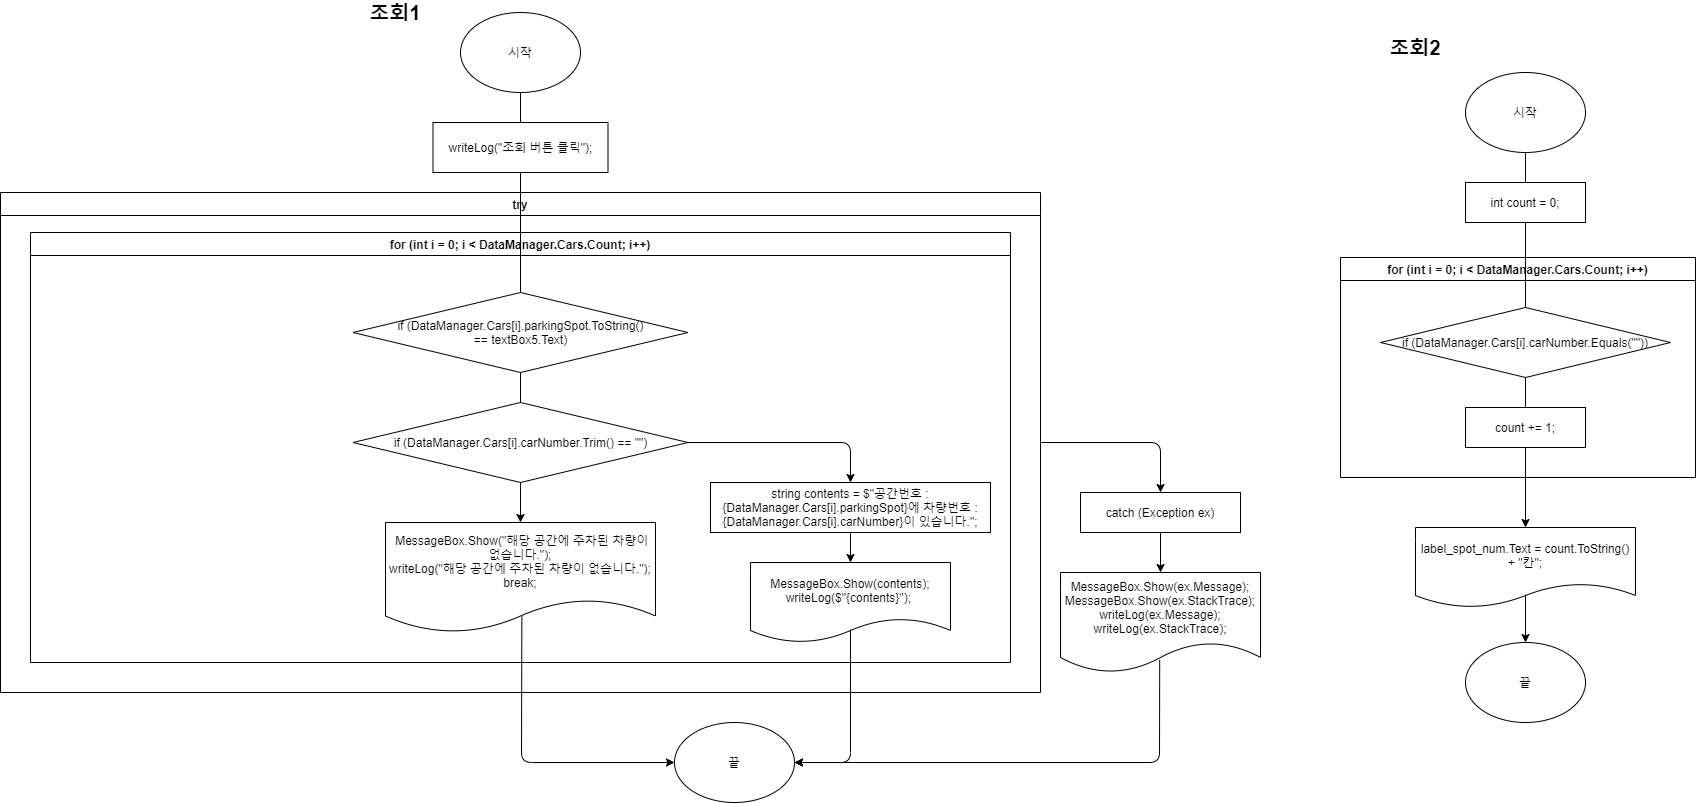

The diagram above was exported from draw.io. Its source (the exported page's mxGraphModel, read from the mxfile embedded in the PNG):
<mxGraphModel dx="2858" dy="2303" grid="1" gridSize="10" guides="1" tooltips="1" connect="1" arrows="1" fold="1" page="1" pageScale="1" pageWidth="827" pageHeight="1169" math="0" shadow="0">
  <root>
    <mxCell id="0" />
    <mxCell id="1" parent="0" />
    <mxCell id="bYaBlyMYapKMMhUXzT_6-1" value="&lt;b&gt;조회1&lt;/b&gt;" style="text;html=1;strokeColor=none;fillColor=none;align=center;verticalAlign=middle;whiteSpace=wrap;rounded=0;fontSize=20;" parent="1" vertex="1">
      <mxGeometry x="40" y="-100" width="70" height="20" as="geometry" />
    </mxCell>
    <mxCell id="bYaBlyMYapKMMhUXzT_6-2" value="시작" style="ellipse;whiteSpace=wrap;html=1;" parent="1" vertex="1">
      <mxGeometry x="140" y="-90" width="120" height="80" as="geometry" />
    </mxCell>
    <mxCell id="bYaBlyMYapKMMhUXzT_6-3" value="writeLog(&quot;조회 버튼 클릭&quot;);" style="rounded=0;whiteSpace=wrap;html=1;" parent="1" vertex="1">
      <mxGeometry x="112.5" y="20" width="175" height="50" as="geometry" />
    </mxCell>
    <mxCell id="bYaBlyMYapKMMhUXzT_6-5" value="try" style="swimlane;" parent="1" vertex="1">
      <mxGeometry x="-320" y="90" width="1040" height="500" as="geometry" />
    </mxCell>
    <mxCell id="bYaBlyMYapKMMhUXzT_6-7" value="for (int i = 0; i &lt; DataManager.Cars.Count; i++)" style="swimlane;" parent="bYaBlyMYapKMMhUXzT_6-5" vertex="1">
      <mxGeometry x="30" y="40" width="980" height="430" as="geometry" />
    </mxCell>
    <mxCell id="bYaBlyMYapKMMhUXzT_6-9" value="if (DataManager.Cars[i].parkingSpot.ToString()&lt;br&gt;== textBox5.Text)" style="rhombus;whiteSpace=wrap;html=1;" parent="bYaBlyMYapKMMhUXzT_6-7" vertex="1">
      <mxGeometry x="322.5" y="60" width="335" height="80" as="geometry" />
    </mxCell>
    <mxCell id="bYaBlyMYapKMMhUXzT_6-10" value="if (DataManager.Cars[i].carNumber.Trim() == &quot;&quot;)" style="rhombus;whiteSpace=wrap;html=1;" parent="bYaBlyMYapKMMhUXzT_6-7" vertex="1">
      <mxGeometry x="322.5" y="170" width="335" height="80" as="geometry" />
    </mxCell>
    <mxCell id="bYaBlyMYapKMMhUXzT_6-11" value="" style="endArrow=none;html=1;exitX=0.5;exitY=1;exitDx=0;exitDy=0;entryX=0.5;entryY=0;entryDx=0;entryDy=0;" parent="bYaBlyMYapKMMhUXzT_6-7" source="bYaBlyMYapKMMhUXzT_6-9" target="bYaBlyMYapKMMhUXzT_6-10" edge="1">
      <mxGeometry width="50" height="50" relative="1" as="geometry">
        <mxPoint x="390" y="210" as="sourcePoint" />
        <mxPoint x="440" y="160" as="targetPoint" />
      </mxGeometry>
    </mxCell>
    <mxCell id="bYaBlyMYapKMMhUXzT_6-13" value="string contents = $&quot;공간번호 : {DataManager.Cars[i].parkingSpot}에 차량번호 : {DataManager.Cars[i].carNumber}이 있습니다.&quot;;" style="rounded=0;whiteSpace=wrap;html=1;" parent="bYaBlyMYapKMMhUXzT_6-7" vertex="1">
      <mxGeometry x="680" y="250" width="280" height="50" as="geometry" />
    </mxCell>
    <mxCell id="bYaBlyMYapKMMhUXzT_6-14" value="&lt;div&gt;MessageBox.Show(contents);&lt;/div&gt;&lt;div&gt;&lt;span&gt;writeLog($&quot;{contents}&quot;);&amp;nbsp;&lt;/span&gt;&lt;/div&gt;" style="shape=document;whiteSpace=wrap;html=1;boundedLbl=1;rounded=0;" parent="bYaBlyMYapKMMhUXzT_6-7" vertex="1">
      <mxGeometry x="720" y="330" width="200" height="80" as="geometry" />
    </mxCell>
    <mxCell id="bYaBlyMYapKMMhUXzT_6-15" value="" style="edgeStyle=orthogonalEdgeStyle;rounded=0;orthogonalLoop=1;jettySize=auto;html=1;entryX=0.5;entryY=0;entryDx=0;entryDy=0;" parent="bYaBlyMYapKMMhUXzT_6-7" source="bYaBlyMYapKMMhUXzT_6-13" target="bYaBlyMYapKMMhUXzT_6-14" edge="1">
      <mxGeometry relative="1" as="geometry">
        <mxPoint x="840" y="350" as="targetPoint" />
      </mxGeometry>
    </mxCell>
    <mxCell id="bYaBlyMYapKMMhUXzT_6-16" value="" style="endArrow=none;html=1;exitX=0.5;exitY=0;exitDx=0;exitDy=0;entryX=0.5;entryY=0;entryDx=0;entryDy=0;" parent="bYaBlyMYapKMMhUXzT_6-7" source="bYaBlyMYapKMMhUXzT_6-9" target="bYaBlyMYapKMMhUXzT_6-7" edge="1">
      <mxGeometry width="50" height="50" relative="1" as="geometry">
        <mxPoint x="562.5" y="180" as="sourcePoint" />
        <mxPoint x="612.5" y="130" as="targetPoint" />
      </mxGeometry>
    </mxCell>
    <mxCell id="bYaBlyMYapKMMhUXzT_6-18" value="" style="endArrow=classic;html=1;exitX=1;exitY=0.5;exitDx=0;exitDy=0;entryX=0.5;entryY=0;entryDx=0;entryDy=0;" parent="bYaBlyMYapKMMhUXzT_6-7" source="bYaBlyMYapKMMhUXzT_6-10" target="bYaBlyMYapKMMhUXzT_6-13" edge="1">
      <mxGeometry width="50" height="50" relative="1" as="geometry">
        <mxPoint x="810" y="240" as="sourcePoint" />
        <mxPoint x="860" y="190" as="targetPoint" />
        <Array as="points">
          <mxPoint x="820" y="210" />
        </Array>
      </mxGeometry>
    </mxCell>
    <mxCell id="bYaBlyMYapKMMhUXzT_6-19" value="&lt;div&gt;&amp;nbsp;MessageBox.Show(&quot;해당 공간에 주차된 차량이 없습니다.&quot;);&lt;/div&gt;&lt;div&gt;&lt;span&gt;writeLog(&quot;해당 공간에 주차된 차량이 없습니다.&quot;);&lt;/span&gt;&lt;/div&gt;&lt;div&gt;&lt;span&gt;break;&lt;/span&gt;&lt;/div&gt;" style="shape=document;whiteSpace=wrap;html=1;boundedLbl=1;" parent="bYaBlyMYapKMMhUXzT_6-7" vertex="1">
      <mxGeometry x="355" y="290" width="270" height="110" as="geometry" />
    </mxCell>
    <mxCell id="bYaBlyMYapKMMhUXzT_6-20" value="" style="edgeStyle=orthogonalEdgeStyle;rounded=0;orthogonalLoop=1;jettySize=auto;html=1;" parent="bYaBlyMYapKMMhUXzT_6-7" source="bYaBlyMYapKMMhUXzT_6-10" target="bYaBlyMYapKMMhUXzT_6-19" edge="1">
      <mxGeometry relative="1" as="geometry" />
    </mxCell>
    <mxCell id="bYaBlyMYapKMMhUXzT_6-8" value="" style="endArrow=none;html=1;entryX=0.5;entryY=0;entryDx=0;entryDy=0;exitX=0.5;exitY=0;exitDx=0;exitDy=0;" parent="bYaBlyMYapKMMhUXzT_6-5" source="bYaBlyMYapKMMhUXzT_6-7" target="bYaBlyMYapKMMhUXzT_6-5" edge="1">
      <mxGeometry width="50" height="50" relative="1" as="geometry">
        <mxPoint x="230" y="100" as="sourcePoint" />
        <mxPoint x="280" y="50" as="targetPoint" />
      </mxGeometry>
    </mxCell>
    <mxCell id="bYaBlyMYapKMMhUXzT_6-6" value="" style="endArrow=none;html=1;entryX=0.5;entryY=1;entryDx=0;entryDy=0;exitX=0.5;exitY=0;exitDx=0;exitDy=0;" parent="1" source="bYaBlyMYapKMMhUXzT_6-5" target="bYaBlyMYapKMMhUXzT_6-3" edge="1">
      <mxGeometry width="50" height="50" relative="1" as="geometry">
        <mxPoint x="90" y="280" as="sourcePoint" />
        <mxPoint x="140" y="230" as="targetPoint" />
      </mxGeometry>
    </mxCell>
    <mxCell id="bYaBlyMYapKMMhUXzT_6-21" value="" style="endArrow=classic;html=1;exitX=0.505;exitY=0.855;exitDx=0;exitDy=0;exitPerimeter=0;entryX=0;entryY=0.5;entryDx=0;entryDy=0;" parent="1" source="bYaBlyMYapKMMhUXzT_6-19" target="bYaBlyMYapKMMhUXzT_6-27" edge="1">
      <mxGeometry width="50" height="50" relative="1" as="geometry">
        <mxPoint x="210" y="720" as="sourcePoint" />
        <mxPoint x="201" y="670" as="targetPoint" />
        <Array as="points">
          <mxPoint x="201" y="660" />
        </Array>
      </mxGeometry>
    </mxCell>
    <mxCell id="bYaBlyMYapKMMhUXzT_6-22" value="" style="endArrow=classic;html=1;exitX=0.5;exitY=0.838;exitDx=0;exitDy=0;exitPerimeter=0;entryX=1;entryY=0.5;entryDx=0;entryDy=0;" parent="1" source="bYaBlyMYapKMMhUXzT_6-14" target="bYaBlyMYapKMMhUXzT_6-27" edge="1">
      <mxGeometry width="50" height="50" relative="1" as="geometry">
        <mxPoint x="600" y="710" as="sourcePoint" />
        <mxPoint x="530" y="660" as="targetPoint" />
        <Array as="points">
          <mxPoint x="530" y="660" />
        </Array>
      </mxGeometry>
    </mxCell>
    <mxCell id="bYaBlyMYapKMMhUXzT_6-23" value="" style="endArrow=classic;html=1;exitX=1;exitY=0.5;exitDx=0;exitDy=0;entryX=0.5;entryY=0;entryDx=0;entryDy=0;" parent="1" source="bYaBlyMYapKMMhUXzT_6-5" target="bYaBlyMYapKMMhUXzT_6-24" edge="1">
      <mxGeometry width="50" height="50" relative="1" as="geometry">
        <mxPoint x="770" y="480" as="sourcePoint" />
        <mxPoint x="850" y="360" as="targetPoint" />
        <Array as="points">
          <mxPoint x="840" y="340" />
        </Array>
      </mxGeometry>
    </mxCell>
    <mxCell id="bYaBlyMYapKMMhUXzT_6-26" value="" style="edgeStyle=orthogonalEdgeStyle;rounded=0;orthogonalLoop=1;jettySize=auto;html=1;" parent="1" source="bYaBlyMYapKMMhUXzT_6-24" target="bYaBlyMYapKMMhUXzT_6-25" edge="1">
      <mxGeometry relative="1" as="geometry" />
    </mxCell>
    <mxCell id="bYaBlyMYapKMMhUXzT_6-24" value="catch (Exception ex)" style="rounded=0;whiteSpace=wrap;html=1;" parent="1" vertex="1">
      <mxGeometry x="760" y="390" width="160" height="40" as="geometry" />
    </mxCell>
    <mxCell id="bYaBlyMYapKMMhUXzT_6-25" value="&lt;div&gt;MessageBox.Show(ex.Message);&lt;/div&gt;&lt;div&gt;&lt;span&gt;MessageBox.Show(ex.StackTrace);&lt;/span&gt;&lt;/div&gt;&lt;div&gt;&lt;span&gt;writeLog(ex.Message);&lt;/span&gt;&lt;/div&gt;&lt;div&gt;&lt;span&gt;writeLog(ex.StackTrace);&lt;/span&gt;&lt;/div&gt;" style="shape=document;whiteSpace=wrap;html=1;boundedLbl=1;rounded=0;" parent="1" vertex="1">
      <mxGeometry x="740" y="470" width="200" height="100" as="geometry" />
    </mxCell>
    <mxCell id="bYaBlyMYapKMMhUXzT_6-27" value="끝" style="ellipse;whiteSpace=wrap;html=1;" parent="1" vertex="1">
      <mxGeometry x="354" y="620" width="120" height="80" as="geometry" />
    </mxCell>
    <mxCell id="bYaBlyMYapKMMhUXzT_6-28" value="" style="endArrow=classic;html=1;exitX=0.496;exitY=0.874;exitDx=0;exitDy=0;exitPerimeter=0;entryX=1;entryY=0.5;entryDx=0;entryDy=0;" parent="1" source="bYaBlyMYapKMMhUXzT_6-25" target="bYaBlyMYapKMMhUXzT_6-27" edge="1">
      <mxGeometry width="50" height="50" relative="1" as="geometry">
        <mxPoint x="720" y="690" as="sourcePoint" />
        <mxPoint x="770" y="640" as="targetPoint" />
        <Array as="points">
          <mxPoint x="839" y="660" />
        </Array>
      </mxGeometry>
    </mxCell>
    <mxCell id="8ZoNSvo1G366SU3xlxdC-1" value="&lt;b&gt;조회2&lt;/b&gt;" style="text;html=1;strokeColor=none;fillColor=none;align=center;verticalAlign=middle;whiteSpace=wrap;rounded=0;fontSize=20;" vertex="1" parent="1">
      <mxGeometry x="1060" y="-65" width="70" height="20" as="geometry" />
    </mxCell>
    <mxCell id="8ZoNSvo1G366SU3xlxdC-2" value="시작" style="ellipse;whiteSpace=wrap;html=1;" vertex="1" parent="1">
      <mxGeometry x="1145" y="-30" width="120" height="80" as="geometry" />
    </mxCell>
    <mxCell id="8ZoNSvo1G366SU3xlxdC-3" value="int count = 0;" style="rounded=0;whiteSpace=wrap;html=1;" vertex="1" parent="1">
      <mxGeometry x="1145" y="80" width="120" height="40" as="geometry" />
    </mxCell>
    <mxCell id="8ZoNSvo1G366SU3xlxdC-4" value="" style="endArrow=none;html=1;exitX=0.5;exitY=1;exitDx=0;exitDy=0;entryX=0.5;entryY=0;entryDx=0;entryDy=0;" edge="1" parent="1" source="8ZoNSvo1G366SU3xlxdC-2" target="8ZoNSvo1G366SU3xlxdC-3">
      <mxGeometry width="50" height="50" relative="1" as="geometry">
        <mxPoint x="1035" y="235" as="sourcePoint" />
        <mxPoint x="1085" y="185" as="targetPoint" />
      </mxGeometry>
    </mxCell>
    <mxCell id="8ZoNSvo1G366SU3xlxdC-5" value="" style="endArrow=none;html=1;exitX=0.5;exitY=1;exitDx=0;exitDy=0;entryX=0.5;entryY=0;entryDx=0;entryDy=0;" edge="1" parent="1" source="bYaBlyMYapKMMhUXzT_6-2" target="bYaBlyMYapKMMhUXzT_6-3">
      <mxGeometry width="50" height="50" relative="1" as="geometry">
        <mxPoint x="430" y="20" as="sourcePoint" />
        <mxPoint x="480" y="-30" as="targetPoint" />
      </mxGeometry>
    </mxCell>
    <mxCell id="8ZoNSvo1G366SU3xlxdC-6" value="for (int i = 0; i &lt; DataManager.Cars.Count; i++)" style="swimlane;" vertex="1" parent="1">
      <mxGeometry x="1020" y="155" width="355" height="220" as="geometry" />
    </mxCell>
    <mxCell id="8ZoNSvo1G366SU3xlxdC-7" value="if (DataManager.Cars[i].carNumber.Equals(&quot;&quot;))" style="rhombus;whiteSpace=wrap;html=1;" vertex="1" parent="8ZoNSvo1G366SU3xlxdC-6">
      <mxGeometry x="40" y="50" width="290" height="70" as="geometry" />
    </mxCell>
    <mxCell id="8ZoNSvo1G366SU3xlxdC-8" value="count += 1;" style="rounded=0;whiteSpace=wrap;html=1;" vertex="1" parent="8ZoNSvo1G366SU3xlxdC-6">
      <mxGeometry x="125" y="150" width="120" height="40" as="geometry" />
    </mxCell>
    <mxCell id="8ZoNSvo1G366SU3xlxdC-10" value="" style="endArrow=none;html=1;exitX=0.5;exitY=1;exitDx=0;exitDy=0;entryX=0.5;entryY=0;entryDx=0;entryDy=0;" edge="1" parent="8ZoNSvo1G366SU3xlxdC-6" source="8ZoNSvo1G366SU3xlxdC-7" target="8ZoNSvo1G366SU3xlxdC-8">
      <mxGeometry width="50" height="50" relative="1" as="geometry">
        <mxPoint x="575" y="110" as="sourcePoint" />
        <mxPoint x="625" y="60" as="targetPoint" />
      </mxGeometry>
    </mxCell>
    <mxCell id="8ZoNSvo1G366SU3xlxdC-9" value="" style="endArrow=none;html=1;exitX=0.5;exitY=1;exitDx=0;exitDy=0;entryX=0.5;entryY=0;entryDx=0;entryDy=0;" edge="1" parent="1" source="8ZoNSvo1G366SU3xlxdC-3" target="8ZoNSvo1G366SU3xlxdC-7">
      <mxGeometry width="50" height="50" relative="1" as="geometry">
        <mxPoint x="1205" y="135" as="sourcePoint" />
        <mxPoint x="1715" y="285" as="targetPoint" />
      </mxGeometry>
    </mxCell>
    <mxCell id="8ZoNSvo1G366SU3xlxdC-11" value="label_spot_num.Text = count.ToString() + &quot;칸&quot;;" style="shape=document;whiteSpace=wrap;html=1;boundedLbl=1;" vertex="1" parent="1">
      <mxGeometry x="1095" y="425" width="220" height="80" as="geometry" />
    </mxCell>
    <mxCell id="8ZoNSvo1G366SU3xlxdC-13" value="" style="endArrow=classic;html=1;exitX=0.5;exitY=1;exitDx=0;exitDy=0;entryX=0.5;entryY=0;entryDx=0;entryDy=0;" edge="1" parent="1" source="8ZoNSvo1G366SU3xlxdC-8" target="8ZoNSvo1G366SU3xlxdC-11">
      <mxGeometry width="50" height="50" relative="1" as="geometry">
        <mxPoint x="1765" y="295" as="sourcePoint" />
        <mxPoint x="1815" y="245" as="targetPoint" />
      </mxGeometry>
    </mxCell>
    <mxCell id="8ZoNSvo1G366SU3xlxdC-14" value="끝" style="ellipse;whiteSpace=wrap;html=1;" vertex="1" parent="1">
      <mxGeometry x="1145" y="540" width="120" height="80" as="geometry" />
    </mxCell>
    <mxCell id="8ZoNSvo1G366SU3xlxdC-16" value="" style="endArrow=classic;html=1;entryX=0.5;entryY=0;entryDx=0;entryDy=0;" edge="1" parent="1" target="8ZoNSvo1G366SU3xlxdC-14">
      <mxGeometry width="50" height="50" relative="1" as="geometry">
        <mxPoint x="1205" y="492" as="sourcePoint" />
        <mxPoint x="1565" y="435" as="targetPoint" />
      </mxGeometry>
    </mxCell>
  </root>
</mxGraphModel>